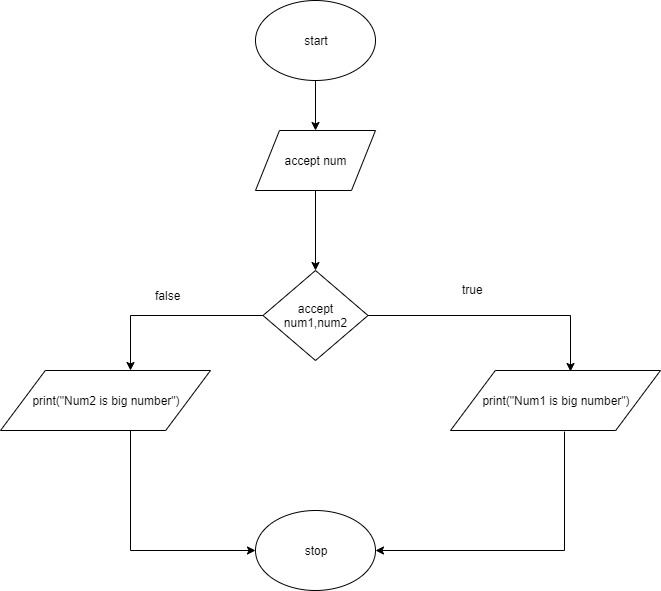

The diagram above was exported from draw.io. Its source (the exported page's mxGraphModel, read from the mxfile embedded in the PNG):
<mxGraphModel dx="1024" dy="320" grid="1" gridSize="10" guides="1" tooltips="1" connect="1" arrows="1" fold="1" page="1" pageScale="1" pageWidth="850" pageHeight="1100" math="0" shadow="0">
  <root>
    <mxCell id="SJpZh2777PoAouE4vKqt-0" />
    <mxCell id="SJpZh2777PoAouE4vKqt-1" parent="SJpZh2777PoAouE4vKqt-0" />
    <mxCell id="XUdJtyTZjpPZH37re9uw-2" value="" style="edgeStyle=orthogonalEdgeStyle;rounded=0;orthogonalLoop=1;jettySize=auto;html=1;" edge="1" parent="SJpZh2777PoAouE4vKqt-1" source="XUdJtyTZjpPZH37re9uw-0" target="XUdJtyTZjpPZH37re9uw-1">
      <mxGeometry relative="1" as="geometry" />
    </mxCell>
    <mxCell id="XUdJtyTZjpPZH37re9uw-0" value="start" style="ellipse;whiteSpace=wrap;html=1;" vertex="1" parent="SJpZh2777PoAouE4vKqt-1">
      <mxGeometry x="305" y="10" width="120" height="80" as="geometry" />
    </mxCell>
    <mxCell id="XUdJtyTZjpPZH37re9uw-4" value="" style="edgeStyle=orthogonalEdgeStyle;rounded=0;orthogonalLoop=1;jettySize=auto;html=1;" edge="1" parent="SJpZh2777PoAouE4vKqt-1" source="XUdJtyTZjpPZH37re9uw-1">
      <mxGeometry relative="1" as="geometry">
        <mxPoint x="365" y="280" as="targetPoint" />
      </mxGeometry>
    </mxCell>
    <mxCell id="XUdJtyTZjpPZH37re9uw-1" value="accept num" style="shape=parallelogram;perimeter=parallelogramPerimeter;whiteSpace=wrap;html=1;" vertex="1" parent="SJpZh2777PoAouE4vKqt-1">
      <mxGeometry x="305" y="140" width="120" height="60" as="geometry" />
    </mxCell>
    <mxCell id="XUdJtyTZjpPZH37re9uw-6" style="edgeStyle=orthogonalEdgeStyle;rounded=0;orthogonalLoop=1;jettySize=auto;html=1;entryX=0.573;entryY=0.01;entryDx=0;entryDy=0;entryPerimeter=0;" edge="1" parent="SJpZh2777PoAouE4vKqt-1" source="XUdJtyTZjpPZH37re9uw-5" target="XUdJtyTZjpPZH37re9uw-12">
      <mxGeometry relative="1" as="geometry">
        <mxPoint x="580" y="380" as="targetPoint" />
        <Array as="points">
          <mxPoint x="620" y="325" />
        </Array>
      </mxGeometry>
    </mxCell>
    <mxCell id="XUdJtyTZjpPZH37re9uw-7" style="edgeStyle=orthogonalEdgeStyle;rounded=0;orthogonalLoop=1;jettySize=auto;html=1;exitX=0;exitY=0.5;exitDx=0;exitDy=0;" edge="1" parent="SJpZh2777PoAouE4vKqt-1" source="XUdJtyTZjpPZH37re9uw-5">
      <mxGeometry relative="1" as="geometry">
        <mxPoint x="180" y="380" as="targetPoint" />
      </mxGeometry>
    </mxCell>
    <mxCell id="XUdJtyTZjpPZH37re9uw-5" value="accept num1,num2" style="rhombus;whiteSpace=wrap;html=1;" vertex="1" parent="SJpZh2777PoAouE4vKqt-1">
      <mxGeometry x="312.5" y="280" width="105" height="90" as="geometry" />
    </mxCell>
    <mxCell id="XUdJtyTZjpPZH37re9uw-9" value="true" style="text;html=1;resizable=0;points=[];autosize=1;align=left;verticalAlign=top;spacingTop=-4;" vertex="1" parent="SJpZh2777PoAouE4vKqt-1">
      <mxGeometry x="510" y="290" width="40" height="20" as="geometry" />
    </mxCell>
    <mxCell id="XUdJtyTZjpPZH37re9uw-14" style="edgeStyle=orthogonalEdgeStyle;rounded=0;orthogonalLoop=1;jettySize=auto;html=1;exitX=0.25;exitY=1;exitDx=0;exitDy=0;entryX=0;entryY=0.5;entryDx=0;entryDy=0;" edge="1" parent="SJpZh2777PoAouE4vKqt-1" source="XUdJtyTZjpPZH37re9uw-11" target="XUdJtyTZjpPZH37re9uw-13">
      <mxGeometry relative="1" as="geometry">
        <Array as="points">
          <mxPoint x="180" y="440" />
          <mxPoint x="180" y="560" />
        </Array>
      </mxGeometry>
    </mxCell>
    <mxCell id="XUdJtyTZjpPZH37re9uw-11" value="print(&quot;Num2 is big number&quot;)" style="shape=parallelogram;perimeter=parallelogramPerimeter;whiteSpace=wrap;html=1;size=0.21333320813301282;" vertex="1" parent="SJpZh2777PoAouE4vKqt-1">
      <mxGeometry x="50" y="380" width="210" height="60" as="geometry" />
    </mxCell>
    <mxCell id="XUdJtyTZjpPZH37re9uw-21" style="edgeStyle=orthogonalEdgeStyle;rounded=0;orthogonalLoop=1;jettySize=auto;html=1;entryX=1;entryY=0.5;entryDx=0;entryDy=0;exitX=0.544;exitY=1.023;exitDx=0;exitDy=0;exitPerimeter=0;" edge="1" parent="SJpZh2777PoAouE4vKqt-1" source="XUdJtyTZjpPZH37re9uw-12" target="XUdJtyTZjpPZH37re9uw-13">
      <mxGeometry relative="1" as="geometry" />
    </mxCell>
    <mxCell id="XUdJtyTZjpPZH37re9uw-12" value="print(&quot;Num1 is big number&quot;)" style="shape=parallelogram;perimeter=parallelogramPerimeter;whiteSpace=wrap;html=1;size=0.21333320813301282;" vertex="1" parent="SJpZh2777PoAouE4vKqt-1">
      <mxGeometry x="500" y="380" width="210" height="60" as="geometry" />
    </mxCell>
    <mxCell id="XUdJtyTZjpPZH37re9uw-13" value="stop" style="ellipse;whiteSpace=wrap;html=1;" vertex="1" parent="SJpZh2777PoAouE4vKqt-1">
      <mxGeometry x="305" y="520" width="120" height="80" as="geometry" />
    </mxCell>
    <mxCell id="4glv3JTRncp_GHyyRZqd-0" value="false" style="text;html=1;resizable=0;points=[];autosize=1;align=left;verticalAlign=top;spacingTop=-4;" vertex="1" parent="SJpZh2777PoAouE4vKqt-1">
      <mxGeometry x="203" y="296" width="40" height="20" as="geometry" />
    </mxCell>
  </root>
</mxGraphModel>